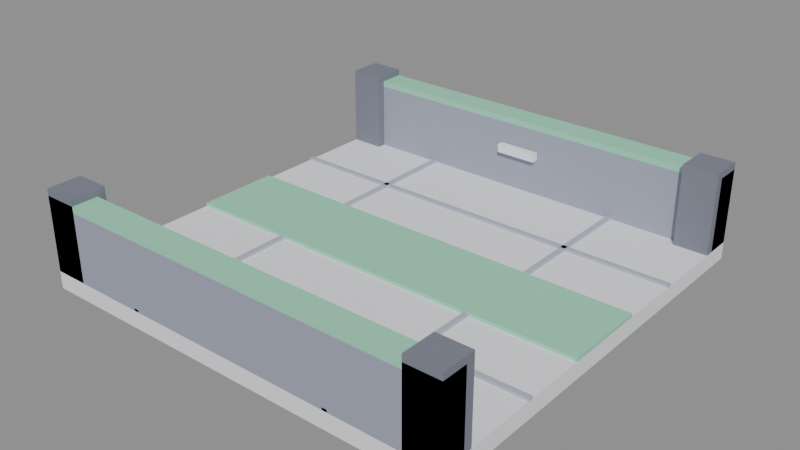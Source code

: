# Source: walkway-1x1-straight.blend  (saved by Blender 5.2.45; exported with 4.5.12 LTS)
import bpy
from mathutils import Matrix  # noqa: F401  (used for matrix-valued properties, if any)

bpy.ops.wm.read_factory_settings(use_empty=True)
scene = bpy.context.scene
scene.name = 'Scene'

# ---- collections
col_col_lowpoly = bpy.data.collections.new('COL_LowPoly'); scene.collection.children.link(col_col_lowpoly)

# ---- images (referenced by path relative to the original .blend; pixels are not part of the script)
import os
ASSET_DIR = os.environ.get("B2B_ASSET_DIR", "")  # directory of the original .blend (textures are referenced by path, not embedded)
HERE = os.path.dirname(os.path.abspath(__file__))  # packed textures are extracted next to this script under _unpacked/

def load_image(name, relpath, width, height, colorspace="sRGB"):
    """Load a texture the original file referenced (path relative to the .blend, or extracted next to this script)."""
    p = next((c for c in (os.path.join(HERE, relpath), os.path.join(ASSET_DIR, relpath)) if relpath and os.path.exists(c)), "")
    if p:
        img = bpy.data.images.load(p, check_existing=True)
        img.name = name
    else:  # same state as the original file: an image datablock whose file is absent (Cycles renders it pink)
        img = bpy.data.images.new(name, width, height)
        img.source = "FILE"
        img.filepath = "//" + (relpath or name)
    img.colorspace_settings.name = colorspace
    return img
img_walkway_1x1_straight_basecolor = load_image('walkway-1x1-straight_BaseColor', '_unpacked/walkway-1x1-straight_BaseColor.0eb6e1b4.png', 128, 80, 'sRGB')
img_walkway_1x1_straight_maskmap = load_image('walkway-1x1-straight_MaskMap', '_unpacked/walkway-1x1-straight_MaskMap.e596c36a.png', 128, 80, 'Non-Color')

# ---- materials (node trees are filled in below, after node groups)
mat_m_walkway_1x1_straight = bpy.data.materials.new('M_walkway-1x1-straight')

# ---- material node trees
mat_m_walkway_1x1_straight.use_nodes = True; mat_m_walkway_1x1_straight.node_tree.nodes.clear()
_N = mat_m_walkway_1x1_straight.node_tree.nodes; _L = mat_m_walkway_1x1_straight.node_tree.links
n0 = _N.new('ShaderNodeBsdfPrincipled'); n0.name = 'Principled BSDF'; n0.location = (-200, 100)
n0.inputs[10].default_value = 0.005
n1 = _N.new('ShaderNodeOutputMaterial'); n1.name = 'Material Output'; n1.location = (200, 100)
n2 = _N.new('ShaderNodeTexImage'); n2.name = 'Image Texture'; n2.location = (0, 0)
n2.image = img_walkway_1x1_straight_basecolor
n2.interpolation = 'Closest'
n3 = _N.new('ShaderNodeTexImage'); n3.name = 'Image Texture.001'; n3.location = (0, 0)
n3.image = img_walkway_1x1_straight_maskmap
n3.interpolation = 'Closest'
n4 = _N.new('ShaderNodeSeparateColor'); n4.name = 'Separate Color'; n4.location = (0, 0)
n5 = _N.new('ShaderNodeMath'); n5.name = 'Math'; n5.location = (0, 0)
n5.operation = 'SUBTRACT'
n5.inputs[0].default_value = 1.0
_L.new(n0.outputs[0], n1.inputs[0])
_L.new(n2.outputs[0], n0.inputs[0])
_L.new(n3.outputs[0], n4.inputs[0])
_L.new(n4.outputs[0], n0.inputs[1])
_L.new(n3.outputs[1], n5.inputs[1])
_L.new(n5.outputs[0], n0.inputs[2])
n1.is_active_output = True

# ---- meshes
me_walkway_1x1_straight = bpy.data.meshes.new('walkway-1x1-straight')
me_walkway_1x1_straight.from_pydata([(-0.5, -0.5, 0.0), (0.5, -0.5, 0.0), (0.5, 0.5, 0.0), (-0.5, 0.5, 0.0), (-0.5, -0.5, 0.04), (0.5, -0.5, 0.04), (0.5, 0.5, 0.04), (-0.5, 0.5, 0.04), (-0.5, -0.256, 0.04), (0.5, -0.256, 0.04), (0.5, -0.244, 0.04), (-0.5, -0.244, 0.04), (-0.5, -0.256, 0.046), (0.5, -0.256, 0.046), (0.5, -0.244, 0.046), (-0.5, -0.244, 0.046), (-0.256, -0.5, 0.04), (-0.244, -0.5, 0.04), (-0.244, 0.5, 0.04), (-0.256, 0.5, 0.04), (-0.256, -0.5, 0.046), (-0.244, -0.5, 0.046), (-0.244, 0.5, 0.046), (-0.256, 0.5, 0.046), (-0.5, 0.244, 0.04), (0.5, 0.244, 0.04), (0.5, 0.256, 0.04), (-0.5, 0.256, 0.04), (-0.5, 0.244, 0.046), (0.5, 0.244, 0.046), (0.5, 0.256, 0.046), (-0.5, 0.256, 0.046), (0.244, -0.5, 0.04), (0.256, -0.5, 0.04), (0.256, 0.5, 0.04), (0.244, 0.5, 0.04), (0.244, -0.5, 0.046), (0.256, -0.5, 0.046), (0.256, 0.5, 0.046), (0.244, 0.5, 0.046), (-0.1, -0.1, 0.04), (0.1, -0.1, 0.04), (0.1, 0.1, 0.04), (-0.1, 0.1, 0.04), (-0.1, -0.1, 0.048), (0.1, -0.1, 0.048), (0.1, 0.1, 0.048), (-0.1, 0.1, 0.048), (-0.5, -0.1, 0.04), (-0.1, -0.1, 0.04), (-0.1, 0.1, 0.04), (-0.5, 0.1, 0.04), (-0.5, -0.1, 0.048), (-0.1, -0.1, 0.048), (-0.1, 0.1, 0.048), (-0.5, 0.1, 0.048), (0.1, -0.1, 0.04), (0.5, -0.1, 0.04), (0.5, 0.1, 0.04), (0.1, 0.1, 0.04), (0.1, -0.1, 0.048), (0.5, -0.1, 0.048), (0.5, 0.1, 0.048), (0.1, 0.1, 0.048), (-0.5, 0.44, 0.04), (0.5, 0.44, 0.04), (0.5, 0.5, 0.04), (-0.5, 0.5, 0.04), (-0.5, 0.44, 0.2), (0.5, 0.44, 0.2), (0.5, 0.5, 0.2), (-0.5, 0.5, 0.2), (-0.5, 0.44, 0.2), (0.5, 0.44, 0.2), (0.5, 0.5, 0.2), (-0.5, 0.5, 0.2), (-0.5, 0.44, 0.214), (0.5, 0.44, 0.214), (0.5, 0.5, 0.214), (-0.5, 0.5, 0.214), (-0.05, 0.422, 0.128), (0.05, 0.422, 0.128), (0.05, 0.438, 0.128), (-0.05, 0.438, 0.128), (-0.05, 0.422, 0.148), (0.05, 0.422, 0.148), (0.05, 0.438, 0.148), (-0.05, 0.438, 0.148), (-0.5, -0.5, 0.04), (0.5, -0.5, 0.04), (0.5, -0.44, 0.04), (-0.5, -0.44, 0.04), (-0.5, -0.5, 0.2), (0.5, -0.5, 0.2), (0.5, -0.44, 0.2), (-0.5, -0.44, 0.2), (-0.5, -0.5, 0.2), (0.5, -0.5, 0.2), (0.5, -0.44, 0.2), (-0.5, -0.44, 0.2), (-0.5, -0.5, 0.214), (0.5, -0.5, 0.214), (0.5, -0.44, 0.214), (-0.5, -0.44, 0.214), (-0.05, -0.438, 0.128), (0.05, -0.438, 0.128), (0.05, -0.422, 0.128), (-0.05, -0.422, 0.128), (-0.05, -0.438, 0.148), (0.05, -0.438, 0.148), (0.05, -0.422, 0.148), (-0.05, -0.422, 0.148), (-0.5, -0.5, 0.04), (-0.42, -0.5, 0.04), (-0.42, -0.42, 0.04), (-0.5, -0.42, 0.04), (-0.5, -0.5, 0.23), (-0.42, -0.5, 0.23), (-0.42, -0.42, 0.23), (-0.5, -0.42, 0.23), (-0.5, 0.42, 0.04), (-0.42, 0.42, 0.04), (-0.42, 0.5, 0.04), (-0.5, 0.5, 0.04), (-0.5, 0.42, 0.23), (-0.42, 0.42, 0.23), (-0.42, 0.5, 0.23), (-0.5, 0.5, 0.23), (0.42, -0.5, 0.04), (0.5, -0.5, 0.04), (0.5, -0.42, 0.04), (0.42, -0.42, 0.04), (0.42, -0.5, 0.23), (0.5, -0.5, 0.23), (0.5, -0.42, 0.23), (0.42, -0.42, 0.23), (0.42, 0.42, 0.04), (0.5, 0.42, 0.04), (0.5, 0.5, 0.04), (0.42, 0.5, 0.04), (0.42, 0.42, 0.23), (0.5, 0.42, 0.23), (0.5, 0.5, 0.23), (0.42, 0.5, 0.23)], [], [(0, 3, 2, 1), (4, 5, 6, 7), (0, 1, 5, 4), (1, 2, 6, 5), (2, 3, 7, 6), (3, 0, 4, 7), (8, 11, 10, 9), (12, 13, 14, 15), (8, 9, 13, 12), (9, 10, 14, 13), (10, 11, 15, 14), (11, 8, 12, 15), (16, 19, 18, 17), (20, 21, 22, 23), (16, 17, 21, 20), (17, 18, 22, 21), (18, 19, 23, 22), (19, 16, 20, 23), (24, 27, 26, 25), (28, 29, 30, 31), (24, 25, 29, 28), (25, 26, 30, 29), (26, 27, 31, 30), (27, 24, 28, 31), (32, 35, 34, 33), (36, 37, 38, 39), (32, 33, 37, 36), (33, 34, 38, 37), (34, 35, 39, 38), (35, 32, 36, 39), (40, 43, 42, 41), (44, 45, 46, 47), (40, 41, 45, 44), (41, 42, 46, 45), (42, 43, 47, 46), (43, 40, 44, 47), (48, 51, 50, 49), (52, 53, 54, 55), (48, 49, 53, 52), (49, 50, 54, 53), (50, 51, 55, 54), (51, 48, 52, 55), (56, 59, 58, 57), (60, 61, 62, 63), (56, 57, 61, 60), (57, 58, 62, 61), (58, 59, 63, 62), (59, 56, 60, 63), (64, 67, 66, 65), (68, 69, 70, 71), (64, 65, 69, 68), (65, 66, 70, 69), (66, 67, 71, 70), (67, 64, 68, 71), (72, 75, 74, 73), (76, 77, 78, 79), (72, 73, 77, 76), (73, 74, 78, 77), (74, 75, 79, 78), (75, 72, 76, 79), (80, 83, 82, 81), (84, 85, 86, 87), (80, 81, 85, 84), (81, 82, 86, 85), (82, 83, 87, 86), (83, 80, 84, 87), (88, 91, 90, 89), (92, 93, 94, 95), (88, 89, 93, 92), (89, 90, 94, 93), (90, 91, 95, 94), (91, 88, 92, 95), (96, 99, 98, 97), (100, 101, 102, 103), (96, 97, 101, 100), (97, 98, 102, 101), (98, 99, 103, 102), (99, 96, 100, 103), (104, 107, 106, 105), (108, 109, 110, 111), (104, 105, 109, 108), (105, 106, 110, 109), (106, 107, 111, 110), (107, 104, 108, 111), (112, 115, 114, 113), (116, 117, 118, 119), (112, 113, 117, 116), (113, 114, 118, 117), (114, 115, 119, 118), (115, 112, 116, 119), (120, 123, 122, 121), (124, 125, 126, 127), (120, 121, 125, 124), (121, 122, 126, 125), (122, 123, 127, 126), (123, 120, 124, 127), (128, 131, 130, 129), (132, 133, 134, 135), (128, 129, 133, 132), (129, 130, 134, 133), (130, 131, 135, 134), (131, 128, 132, 135), (136, 139, 138, 137), (140, 141, 142, 143), (136, 137, 141, 140), (137, 138, 142, 141), (138, 139, 143, 142), (139, 136, 140, 143)])
_uv = me_walkway_1x1_straight.uv_layers.new(name='UVMap')
_uv.uv.foreach_set('vector', [0.5625, 0.3, 0.5625, 0.3, 0.5625, 0.3, 0.5625, 0.3, 0.5625, 0.3, 0.5625, 0.3, 0.5625, 0.3, 0.5625, 0.3, 0.5625, 0.3, 0.5625, 0.3, 0.5625, 0.3, 0.5625, 0.3, 0.5625, 0.3, 0.5625, 0.3, 0.5625, 0.3, 0.5625, 0.3, 0.5625, 0.3, 0.5625, 0.3, 0.5625, 0.3, 0.5625, 0.3, 0.5625, 0.3, 0.5625, 0.3, 0.5625, 0.3, 0.5625, 0.3, 0.1875, 0.1, 0.1875, 0.1, 0.1875, 0.1, 0.1875, 0.1, 0.1875, 0.1, 0.1875, 0.1, 0.1875, 0.1, 0.1875, 0.1, 0.1875, 0.1, 0.1875, 0.1, 0.1875, 0.1, 0.1875, 0.1, 0.1875, 0.1, 0.1875, 0.1, 0.1875, 0.1, 0.1875, 0.1, 0.1875, 0.1, 0.1875, 0.1, 0.1875, 0.1, 0.1875, 0.1, 0.1875, 0.1, 0.1875, 0.1, 0.1875, 0.1, 0.1875, 0.1, 0.1875, 0.1, 0.1875, 0.1, 0.1875, 0.1, 0.1875, 0.1, 0.1875, 0.1, 0.1875, 0.1, 0.1875, 0.1, 0.1875, 0.1, 0.1875, 0.1, 0.1875, 0.1, 0.1875, 0.1, 0.1875, 0.1, 0.1875, 0.1, 0.1875, 0.1, 0.1875, 0.1, 0.1875, 0.1, 0.1875, 0.1, 0.1875, 0.1, 0.1875, 0.1, 0.1875, 0.1, 0.1875, 0.1, 0.1875, 0.1, 0.1875, 0.1, 0.1875, 0.1, 0.1875, 0.1, 0.1875, 0.1, 0.1875, 0.1, 0.1875, 0.1, 0.1875, 0.1, 0.1875, 0.1, 0.1875, 0.1, 0.1875, 0.1, 0.1875, 0.1, 0.1875, 0.1, 0.1875, 0.1, 0.1875, 0.1, 0.1875, 0.1, 0.1875, 0.1, 0.1875, 0.1, 0.1875, 0.1, 0.1875, 0.1, 0.1875, 0.1, 0.1875, 0.1, 0.1875, 0.1, 0.1875, 0.1, 0.1875, 0.1, 0.1875, 0.1, 0.1875, 0.1, 0.1875, 0.1, 0.1875, 0.1, 0.1875, 0.1, 0.1875, 0.1, 0.1875, 0.1, 0.1875, 0.1, 0.1875, 0.1, 0.1875, 0.1, 0.1875, 0.1, 0.1875, 0.1, 0.1875, 0.1, 0.1875, 0.1, 0.1875, 0.1, 0.1875, 0.1, 0.1875, 0.1, 0.1875, 0.1, 0.1875, 0.1, 0.1875, 0.1, 0.1875, 0.1, 0.1875, 0.1, 0.1875, 0.1, 0.1875, 0.1, 0.1875, 0.1, 0.1875, 0.1, 0.6875, 0.3, 0.6875, 0.3, 0.6875, 0.3, 0.6875, 0.3, 0.6875, 0.3, 0.6875, 0.3, 0.6875, 0.3, 0.6875, 0.3, 0.6875, 0.3, 0.6875, 0.3, 0.6875, 0.3, 0.6875, 0.3, 0.6875, 0.3, 0.6875, 0.3, 0.6875, 0.3, 0.6875, 0.3, 0.6875, 0.3, 0.6875, 0.3, 0.6875, 0.3, 0.6875, 0.3, 0.6875, 0.3, 0.6875, 0.3, 0.6875, 0.3, 0.6875, 0.3, 0.6875, 0.3, 0.6875, 0.3, 0.6875, 0.3, 0.6875, 0.3, 0.6875, 0.3, 0.6875, 0.3, 0.6875, 0.3, 0.6875, 0.3, 0.6875, 0.3, 0.6875, 0.3, 0.6875, 0.3, 0.6875, 0.3, 0.6875, 0.3, 0.6875, 0.3, 0.6875, 0.3, 0.6875, 0.3, 0.6875, 0.3, 0.6875, 0.3, 0.6875, 0.3, 0.6875, 0.3, 0.6875, 0.3, 0.6875, 0.3, 0.6875, 0.3, 0.6875, 0.3, 0.6875, 0.3, 0.6875, 0.3, 0.6875, 0.3, 0.6875, 0.3, 0.6875, 0.3, 0.6875, 0.3, 0.6875, 0.3, 0.6875, 0.3, 0.6875, 0.3, 0.6875, 0.3, 0.6875, 0.3, 0.6875, 0.3, 0.6875, 0.3, 0.6875, 0.3, 0.6875, 0.3, 0.6875, 0.3, 0.6875, 0.3, 0.6875, 0.3, 0.6875, 0.3, 0.6875, 0.3, 0.6875, 0.3, 0.6875, 0.3, 0.6875, 0.3, 0.6875, 0.3, 0.8125, 0.3, 0.8125, 0.3, 0.8125, 0.3, 0.8125, 0.3, 0.8125, 0.3, 0.8125, 0.3, 0.8125, 0.3, 0.8125, 0.3, 0.8125, 0.3, 0.8125, 0.3, 0.8125, 0.3, 0.8125, 0.3, 0.8125, 0.3, 0.8125, 0.3, 0.8125, 0.3, 0.8125, 0.3, 0.8125, 0.3, 0.8125, 0.3, 0.8125, 0.3, 0.8125, 0.3, 0.8125, 0.3, 0.8125, 0.3, 0.8125, 0.3, 0.8125, 0.3, 0.6875, 0.3, 0.6875, 0.3, 0.6875, 0.3, 0.6875, 0.3, 0.6875, 0.3, 0.6875, 0.3, 0.6875, 0.3, 0.6875, 0.3, 0.6875, 0.3, 0.6875, 0.3, 0.6875, 0.3, 0.6875, 0.3, 0.6875, 0.3, 0.6875, 0.3, 0.6875, 0.3, 0.6875, 0.3, 0.6875, 0.3, 0.6875, 0.3, 0.6875, 0.3, 0.6875, 0.3, 0.6875, 0.3, 0.6875, 0.3, 0.6875, 0.3, 0.6875, 0.3, 0.5625, 0.7, 0.5625, 0.7, 0.5625, 0.7, 0.5625, 0.7, 0.5625, 0.7, 0.5625, 0.7, 0.5625, 0.7, 0.5625, 0.7, 0.5625, 0.7, 0.5625, 0.7, 0.5625, 0.7, 0.5625, 0.7, 0.5625, 0.7, 0.5625, 0.7, 0.5625, 0.7, 0.5625, 0.7, 0.5625, 0.7, 0.5625, 0.7, 0.5625, 0.7, 0.5625, 0.7, 0.5625, 0.7, 0.5625, 0.7, 0.5625, 0.7, 0.5625, 0.7, 0.8125, 0.3, 0.8125, 0.3, 0.8125, 0.3, 0.8125, 0.3, 0.8125, 0.3, 0.8125, 0.3, 0.8125, 0.3, 0.8125, 0.3, 0.8125, 0.3, 0.8125, 0.3, 0.8125, 0.3, 0.8125, 0.3, 0.8125, 0.3, 0.8125, 0.3, 0.8125, 0.3, 0.8125, 0.3, 0.8125, 0.3, 0.8125, 0.3, 0.8125, 0.3, 0.8125, 0.3, 0.8125, 0.3, 0.8125, 0.3, 0.8125, 0.3, 0.8125, 0.3, 0.6875, 0.3, 0.6875, 0.3, 0.6875, 0.3, 0.6875, 0.3, 0.6875, 0.3, 0.6875, 0.3, 0.6875, 0.3, 0.6875, 0.3, 0.6875, 0.3, 0.6875, 0.3, 0.6875, 0.3, 0.6875, 0.3, 0.6875, 0.3, 0.6875, 0.3, 0.6875, 0.3, 0.6875, 0.3, 0.6875, 0.3, 0.6875, 0.3, 0.6875, 0.3, 0.6875, 0.3, 0.6875, 0.3, 0.6875, 0.3, 0.6875, 0.3, 0.6875, 0.3, 0.5625, 0.7, 0.5625, 0.7, 0.5625, 0.7, 0.5625, 0.7, 0.5625, 0.7, 0.5625, 0.7, 0.5625, 0.7, 0.5625, 0.7, 0.5625, 0.7, 0.5625, 0.7, 0.5625, 0.7, 0.5625, 0.7, 0.5625, 0.7, 0.5625, 0.7, 0.5625, 0.7, 0.5625, 0.7, 0.5625, 0.7, 0.5625, 0.7, 0.5625, 0.7, 0.5625, 0.7, 0.5625, 0.7, 0.5625, 0.7, 0.5625, 0.7, 0.5625, 0.7, 0.0625, 0.1, 0.0625, 0.1, 0.0625, 0.1, 0.0625, 0.1, 0.0625, 0.1, 0.0625, 0.1, 0.0625, 0.1, 0.0625, 0.1, 0.0625, 0.1, 0.0625, 0.1, 0.0625, 0.1, 0.0625, 0.1, 0.0625, 0.1, 0.0625, 0.1, 0.0625, 0.1, 0.0625, 0.1, 0.0625, 0.1, 0.0625, 0.1, 0.0625, 0.1, 0.0625, 0.1, 0.0625, 0.1, 0.0625, 0.1, 0.0625, 0.1, 0.0625, 0.1, 0.0625, 0.1, 0.0625, 0.1, 0.0625, 0.1, 0.0625, 0.1, 0.0625, 0.1, 0.0625, 0.1, 0.0625, 0.1, 0.0625, 0.1, 0.0625, 0.1, 0.0625, 0.1, 0.0625, 0.1, 0.0625, 0.1, 0.0625, 0.1, 0.0625, 0.1, 0.0625, 0.1, 0.0625, 0.1, 0.0625, 0.1, 0.0625, 0.1, 0.0625, 0.1, 0.0625, 0.1, 0.0625, 0.1, 0.0625, 0.1, 0.0625, 0.1, 0.0625, 0.1, 0.0625, 0.1, 0.0625, 0.1, 0.0625, 0.1, 0.0625, 0.1, 0.0625, 0.1, 0.0625, 0.1, 0.0625, 0.1, 0.0625, 0.1, 0.0625, 0.1, 0.0625, 0.1, 0.0625, 0.1, 0.0625, 0.1, 0.0625, 0.1, 0.0625, 0.1, 0.0625, 0.1, 0.0625, 0.1, 0.0625, 0.1, 0.0625, 0.1, 0.0625, 0.1, 0.0625, 0.1, 0.0625, 0.1, 0.0625, 0.1, 0.0625, 0.1, 0.0625, 0.1, 0.0625, 0.1, 0.0625, 0.1, 0.0625, 0.1, 0.0625, 0.1, 0.0625, 0.1, 0.0625, 0.1, 0.0625, 0.1, 0.0625, 0.1, 0.0625, 0.1, 0.0625, 0.1, 0.0625, 0.1, 0.0625, 0.1, 0.0625, 0.1, 0.0625, 0.1, 0.0625, 0.1, 0.0625, 0.1, 0.0625, 0.1, 0.0625, 0.1, 0.0625, 0.1, 0.0625, 0.1, 0.0625, 0.1, 0.0625, 0.1, 0.0625, 0.1, 0.0625, 0.1])
me_walkway_1x1_straight.materials.append(mat_m_walkway_1x1_straight)
me_walkway_1x1_straight.update()

# ---- objects
ob_walkway_1x1_straight = bpy.data.objects.new('walkway-1x1-straight', me_walkway_1x1_straight)

# ---- transforms, parenting, visibility, modifiers, constraints
ob_walkway_1x1_straight.location = (0.0, 0.0, 0.0)

# ---- collection membership
col_col_lowpoly.objects.link(ob_walkway_1x1_straight)

# ---- scene / render settings (as saved in the file)
scene.frame_start = 1; scene.frame_end = 250; scene.frame_set(1)
scene.render.engine = 'BLENDER_EEVEE_NEXT'
scene.render.bake_bias = 0.0
scene.render.bake_samples = 0
scene.render.compositor_device = 'GPU'
scene.eevee.use_volume_custom_range = False
scene.eevee.fast_gi_thickness_near = 0.1
scene.eevee.fast_gi_thickness_far = 0.0
scene.eevee.ray_tracing_options.screen_trace_thickness = 0.1
bpy.context.view_layer.update()

# ---- added for rendering (the .blend has no active camera and no usable light): camera, sun + grey world if the file has none
cam_auto = bpy.data.cameras.new('AutoCamera')
cam_auto.lens = 50.0
cam_auto.sensor_width = 36.0
cam_auto.clip_end = 1000.0
ob_auto_camera = bpy.data.objects.new('AutoCamera', cam_auto)
scene.collection.objects.link(ob_auto_camera)
ob_auto_camera.location = (1.32566, -1.59079, 1.17553)
ob_auto_camera.rotation_euler = (1.09748, -7.21219e-08, 0.694738)
scene.camera = ob_auto_camera
light_auto_sun = bpy.data.lights.new('AutoSun', 'SUN')
light_auto_sun.energy = 3.0
light_auto_sun.angle = 0.0523599
ob_auto_sun = bpy.data.objects.new('AutoSun', light_auto_sun)
scene.collection.objects.link(ob_auto_sun)
ob_auto_sun.rotation_euler = (0.872665, 0.174533, 0.523599)
if scene.world is None:
    world_auto = bpy.data.worlds.new('AutoWorld')
    world_auto.color = (0.3, 0.3, 0.3)
    scene.world = world_auto
bpy.context.view_layer.update()
